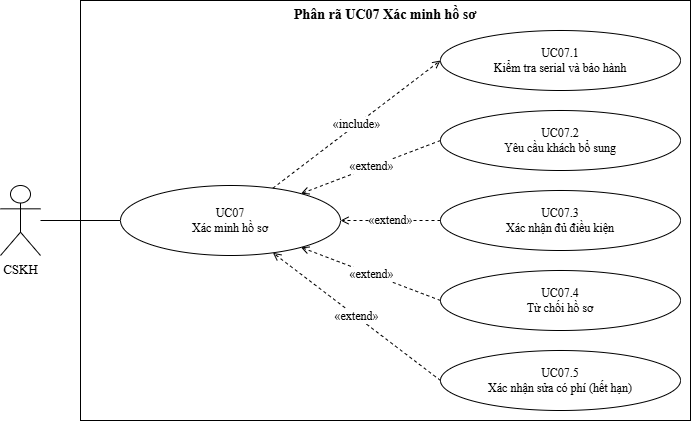

The diagram above was exported from draw.io. Its source (the exported page's mxGraphModel, read from the mxfile embedded in the PNG):
<mxGraphModel dx="1104" dy="833" grid="1" gridSize="10" guides="1" tooltips="1" connect="1" arrows="1" fold="1" page="1" pageScale="1" pageWidth="1169" pageHeight="827" math="0" shadow="0">
  <root>
    <mxCell id="0" />
    <mxCell id="1" parent="0" />
    <mxCell id="sys" value="Phân rã UC07 Xác minh hồ sơ" style="rounded=0;whiteSpace=wrap;html=1;fillColor=none;strokeColor=#000000;verticalAlign=top;align=center;fontStyle=1;fontFamily=Times New Roman;fontSize=14;" parent="1" vertex="1">
      <mxGeometry x="200" y="20" width="610" height="420" as="geometry" />
    </mxCell>
    <mxCell id="a" value="CSKH" style="shape=umlActor;verticalLabelPosition=bottom;verticalAlign=top;html=1;outlineConnect=0;fillColor=#FFFFFF;strokeColor=#000000;fontFamily=Times New Roman;fontSize=13;" parent="1" vertex="1">
      <mxGeometry x="120" y="205" width="40" height="70" as="geometry" />
    </mxCell>
    <mxCell id="p" value="UC07&#10;Xác minh hồ sơ" style="ellipse;whiteSpace=wrap;html=1;fillColor=#FFFFFF;strokeColor=#000000;fontFamily=Times New Roman;fontSize=12;" parent="1" vertex="1">
      <mxGeometry x="240" y="205" width="220" height="70" as="geometry" />
    </mxCell>
    <mxCell id="s0" value="UC07.1&#10;Kiểm tra serial và bảo hành" style="ellipse;whiteSpace=wrap;html=1;fillColor=#FFFFFF;strokeColor=#000000;fontFamily=Times New Roman;fontSize=12;" parent="1" vertex="1">
      <mxGeometry x="560" y="50" width="240" height="60" as="geometry" />
    </mxCell>
    <mxCell id="s1" value="UC07.2&#10;Yêu cầu khách bổ sung" style="ellipse;whiteSpace=wrap;html=1;fillColor=#FFFFFF;strokeColor=#000000;fontFamily=Times New Roman;fontSize=12;" parent="1" vertex="1">
      <mxGeometry x="560" y="130" width="240" height="60" as="geometry" />
    </mxCell>
    <mxCell id="s2" value="UC07.3&#10;Xác nhận đủ điều kiện" style="ellipse;whiteSpace=wrap;html=1;fillColor=#FFFFFF;strokeColor=#000000;fontFamily=Times New Roman;fontSize=12;" parent="1" vertex="1">
      <mxGeometry x="560" y="210" width="240" height="60" as="geometry" />
    </mxCell>
    <mxCell id="s3" value="UC07.4&#10;Từ chối hồ sơ" style="ellipse;whiteSpace=wrap;html=1;fillColor=#FFFFFF;strokeColor=#000000;fontFamily=Times New Roman;fontSize=12;" parent="1" vertex="1">
      <mxGeometry x="560" y="290" width="240" height="60" as="geometry" />
    </mxCell>
    <mxCell id="s4" value="UC07.5&#10;Xác nhận sửa có phí (hết hạn)" style="ellipse;whiteSpace=wrap;html=1;fillColor=#FFFFFF;strokeColor=#000000;fontFamily=Times New Roman;fontSize=12;" parent="1" vertex="1">
      <mxGeometry x="560" y="370" width="240" height="60" as="geometry" />
    </mxCell>
    <mxCell id="e0" value="" style="edgeStyle=none;html=1;endArrow=none;strokeColor=#000000;" parent="1" source="a" target="p" edge="1">
      <mxGeometry relative="1" as="geometry" />
    </mxCell>
    <mxCell id="e1" value="«include»" style="edgeStyle=none;html=1;dashed=1;endArrow=open;strokeColor=#000000;fontFamily=Times New Roman;fontSize=12;entryX=0;entryY=0.5;entryDx=0;entryDy=0;" parent="1" source="p" target="s0" edge="1">
      <mxGeometry relative="1" as="geometry" />
    </mxCell>
    <mxCell id="e2" value="«extend»" style="edgeStyle=none;html=1;dashed=1;endArrow=open;strokeColor=#000000;fontFamily=Times New Roman;fontSize=12;exitX=0;exitY=0.5;exitDx=0;exitDy=0;" parent="1" source="s1" target="p" edge="1">
      <mxGeometry relative="1" as="geometry" />
    </mxCell>
    <mxCell id="e3" value="«extend»" style="edgeStyle=none;html=1;dashed=1;endArrow=open;strokeColor=#000000;fontFamily=Times New Roman;fontSize=12;exitX=0;exitY=0.5;exitDx=0;exitDy=0;" parent="1" source="s2" target="p" edge="1">
      <mxGeometry relative="1" as="geometry" />
    </mxCell>
    <mxCell id="e4" value="«extend»" style="edgeStyle=none;html=1;dashed=1;endArrow=open;strokeColor=#000000;fontFamily=Times New Roman;fontSize=12;exitX=0;exitY=0.5;exitDx=0;exitDy=0;" parent="1" source="s3" target="p" edge="1">
      <mxGeometry relative="1" as="geometry" />
    </mxCell>
    <mxCell id="e5" value="«extend»" style="edgeStyle=none;html=1;dashed=1;endArrow=open;strokeColor=#000000;fontFamily=Times New Roman;fontSize=12;exitX=0;exitY=0.5;exitDx=0;exitDy=0;" parent="1" source="s4" target="p" edge="1">
      <mxGeometry relative="1" as="geometry" />
    </mxCell>
  </root>
</mxGraphModel>